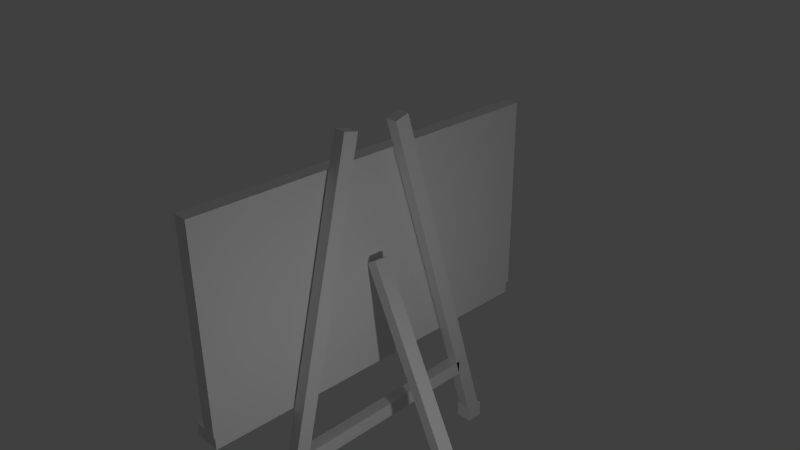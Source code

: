# Source: Blackboard.blend  (saved by Blender 2.73.0; exported with 4.5.12 LTS)
import bpy
from mathutils import Matrix  # noqa: F401  (used for matrix-valued properties, if any)

bpy.ops.wm.read_factory_settings(use_empty=True)
scene = bpy.context.scene
scene.name = 'Scene'

# ---- collections
col_collection_1 = bpy.data.collections.new('Collection 1'); scene.collection.children.link(col_collection_1)

# ---- materials (node trees are filled in below, after node groups)
mat_material = bpy.data.materials.new('Material')
mat_material.alpha_threshold = 0.0
mat_material.use_transparent_shadow = False
mat_material.roughness = 0.5
mat_material.line_color = (0.0, 0.0, 0.0, 1.0)
mat_material_007 = bpy.data.materials.new('Material.007')
mat_material_007.alpha_threshold = 0.0
mat_material_007.use_transparent_shadow = False
mat_material_007.roughness = 0.5
mat_material_008 = bpy.data.materials.new('Material.008')
mat_material_008.alpha_threshold = 0.0
mat_material_008.use_transparent_shadow = False
mat_material_008.roughness = 0.5
mat_material_006 = bpy.data.materials.new('Material.006')
mat_material_006.alpha_threshold = 0.0
mat_material_006.use_transparent_shadow = False
mat_material_006.roughness = 0.5
mat_material_003 = bpy.data.materials.new('Material.003')
mat_material_003.alpha_threshold = 0.0
mat_material_003.use_transparent_shadow = False
mat_material_003.roughness = 0.5
mat_material_004 = bpy.data.materials.new('Material.004')
mat_material_004.alpha_threshold = 0.0
mat_material_004.use_transparent_shadow = False
mat_material_004.roughness = 0.5
mat_material_001 = bpy.data.materials.new('Material.001')
mat_material_001.alpha_threshold = 0.0
mat_material_001.use_transparent_shadow = False
mat_material_001.roughness = 0.5
mat_material_002 = bpy.data.materials.new('Material.002')
mat_material_002.alpha_threshold = 0.0
mat_material_002.use_transparent_shadow = False
mat_material_002.roughness = 0.5
mat_material_005 = bpy.data.materials.new('Material.005')
mat_material_005.alpha_threshold = 0.0
mat_material_005.use_transparent_shadow = False
mat_material_005.roughness = 0.5

# ---- material node trees

# ---- world
world_world = bpy.data.worlds.new('World'); scene.world = world_world
world_world.color = (0.05088, 0.05088, 0.05088)
world_world.use_sun_shadow = False
world_world.sun_shadow_jitter_overblur = 0.0
world_world.cycles.sampling_method = 'MANUAL'
world_world.cycles.sample_map_resolution = 256

# ---- cameras
cam_camera = bpy.data.cameras.new('Camera')
cam_camera.clip_end = 100.0
cam_camera.lens = 35.0
cam_camera.sensor_width = 32.0
cam_camera.sensor_height = 18.0
cam_camera.ortho_scale = 7.314
cam_camera.dof.focus_distance = 0.0
cam_camera.dof.aperture_fstop = 128.0

# ---- lights
light_lamp_002 = bpy.data.lights.new('Lamp.002', 'POINT')
light_lamp_002.transmission_factor = 0.0
light_lamp_002.cutoff_distance = 30.0
light_lamp_002.energy = 100.0
light_lamp_002.shadow_buffer_clip_start = 1.001
light_lamp_002.shadow_soft_size = 0.1
light_lamp_002.shadow_maximum_resolution = 0.006
light_lamp_002.use_absolute_resolution = True
light_lamp_002.cycles.use_multiple_importance_sampling = False
light_lamp_001 = bpy.data.lights.new('Lamp.001', 'POINT')
light_lamp_001.transmission_factor = 0.0
light_lamp_001.cutoff_distance = 30.0
light_lamp_001.energy = 100.0
light_lamp_001.shadow_buffer_clip_start = 1.001
light_lamp_001.shadow_soft_size = 0.1
light_lamp_001.shadow_maximum_resolution = 0.006
light_lamp_001.use_absolute_resolution = True
light_lamp_001.cycles.use_multiple_importance_sampling = False
light_lamp = bpy.data.lights.new('Lamp', 'POINT')
light_lamp.transmission_factor = 0.0
light_lamp.cutoff_distance = 30.0
light_lamp.energy = 100.0
light_lamp.shadow_buffer_clip_start = 1.001
light_lamp.shadow_soft_size = 0.1
light_lamp.shadow_maximum_resolution = 0.006
light_lamp.use_absolute_resolution = True
light_lamp.cycles.use_multiple_importance_sampling = False

# ---- meshes
me_cube = bpy.data.meshes.new('Cube')
me_cube.from_pydata([(-13.3, -0.09025, -1.834), (-13.3, -0.02047, -1.834), (-15.06, -0.02047, -1.834), (-15.06, -0.09025, -1.834), (-13.3, -0.09025, -1.706), (-13.3, -0.02047, -1.706), (-15.06, -0.02047, -1.706), (-15.06, -0.09025, -1.706), (-0.7185, 0.4623, -1.839), (-0.7185, 0.5321, -1.839), (-2.475, 0.5321, -1.839), (-2.475, 0.4623, -1.839), (-0.7185, 0.4623, -1.71), (-0.7185, 0.5321, -1.71), (-2.475, 0.5321, -1.71), (-2.475, 0.4623, -1.71), (-0.7185, -0.5591, -1.845), (-0.7185, -0.4893, -1.845), (-2.475, -0.4893, -1.845), (-2.475, -0.5591, -1.845), (-0.7185, -0.5591, -1.717), (-0.7185, -0.4893, -1.717), (-2.475, -0.4893, -1.717), (-2.475, -0.5591, -1.717), (-2.17, 0.399, -1.303), (-2.17, 0.398, -1.189), (-0.8999, 0.398, -1.189), (-0.8999, 0.399, -1.303), (-2.17, -0.4521, -1.329), (-2.17, -0.4532, -1.215), (-0.8999, -0.4532, -1.215), (-0.8999, -0.4521, -1.329), (-1.845, 0.005541, 0.03223), (-1.823, -0.05611, 0.03513), (-0.7075, -0.05611, -0.009247), (-0.729, 0.005541, -0.01214), (-14.75, -0.02564, -1.705), (-14.73, -0.08729, -1.702), (-13.62, -0.08729, -1.746), (-13.64, -0.02564, -1.749), (-2.17, 0.1039, 1.026), (-2.17, 0.04452, 0.9951), (-0.9001, 0.04452, 0.9951), (-0.9001, 0.1039, 1.026), (-2.17, 0.526, -1.706), (-2.17, 0.4666, -1.737), (-0.9001, 0.4666, -1.737), (-0.9001, 0.526, -1.706), (-2.17, -0.129, 1.012), (-2.17, -0.1889, 1.038), (-0.9001, -0.1889, 1.038), (-0.9001, -0.129, 1.012), (-2.17, -0.492, -1.749), (-2.17, -0.552, -1.722), (-0.9001, -0.552, -1.722), (-0.9001, -0.492, -1.749), (-0.7182, -0.7711, -0.8649), (-0.7182, 0.7608, -0.8649), (2.157, 0.7608, -0.8649), (2.157, -0.7711, -0.8649), (-0.7182, -0.7711, -0.7684), (-0.7182, 0.7608, -0.7684), (2.157, 0.7608, -0.7684), (2.157, -0.7711, -0.7684), (0.85, 0.7751, -0.7751), (0.85, -0.7751, -0.7751), (-0.7001, -0.7751, -0.7751), (-0.7001, 0.7751, -0.7751), (0.85, 0.7751, 0.7751), (0.85, -0.7751, 0.7751), (-0.7001, -0.7751, 0.7751), (-0.7001, 0.7751, 0.7751), (-0.6129, 0.6683, -0.6683), (-0.6129, -0.6683, -0.6683), (-0.6129, 0.6683, 0.6683), (-0.6129, -0.6683, 0.6683)], [], [(4, 5, 1, 0), (5, 6, 2, 1), (6, 7, 3, 2), (7, 4, 0, 3), (0, 1, 2, 3), (7, 6, 5, 4), (12, 13, 9, 8), (13, 14, 10, 9), (14, 15, 11, 10), (15, 12, 8, 11), (8, 9, 10, 11), (15, 14, 13, 12), (20, 21, 17, 16), (21, 22, 18, 17), (22, 23, 19, 18), (23, 20, 16, 19), (16, 17, 18, 19), (23, 22, 21, 20), (28, 29, 25, 24), (29, 30, 26, 25), (30, 31, 27, 26), (31, 28, 24, 27), (24, 25, 26, 27), (31, 30, 29, 28), (36, 37, 33, 32), (37, 38, 34, 33), (38, 39, 35, 34), (39, 36, 32, 35), (32, 33, 34, 35), (39, 38, 37, 36), (44, 45, 41, 40), (45, 46, 42, 41), (46, 47, 43, 42), (47, 44, 40, 43), (40, 41, 42, 43), (47, 46, 45, 44), (52, 53, 49, 48), (53, 54, 50, 49), (54, 55, 51, 50), (55, 52, 48, 51), (48, 49, 50, 51), (55, 54, 53, 52), (60, 61, 57, 56), (61, 62, 58, 57), (62, 63, 59, 58), (63, 60, 56, 59), (56, 57, 58, 59), (63, 62, 61, 60), (64, 65, 66, 67), (68, 71, 70, 69), (68, 69, 75, 74), (65, 69, 70, 66), (66, 70, 71, 67), (68, 64, 67, 71), (72, 74, 75, 73), (69, 65, 73, 75), (64, 68, 74, 72), (65, 64, 72, 73)])
me_cube.polygons.foreach_set('material_index', [1, 1, 1, 1, 1, 1, 2, 2, 2, 2, 2, 2, 3, 3, 3, 3, 3, 3, 4, 4, 4, 4, 4, 4, 5, 5, 5, 5, 5, 5, 6, 6, 6, 6, 6, 6, 7, 7, 7, 7, 7, 7, 8, 8, 8, 8, 8, 8, 0, 0, 0, 0, 0, 0, 0, 0, 0, 0])
_uv = me_cube.uv_layers.new(name='UVMap')
_uv.uv.foreach_set('vector', [0.0, 0.0, 1.0, 0.0, 1.0, 1.0, 0.0, 1.0, 0.0, 0.0, 1.0, 0.0, 1.0, 1.0, 0.0, 1.0, 0.0, 0.0, 1.0, 0.0, 1.0, 1.0, 0.0, 1.0, 0.0, 0.0, 1.0, 0.0, 1.0, 1.0, 0.0, 1.0, 0.0, 0.0, 1.0, 0.0, 1.0, 1.0, 0.0, 1.0, 0.0, 0.0, 1.0, 0.0, 1.0, 1.0, 0.0, 1.0, 0.0, 0.0, 1.0, 0.0, 1.0, 1.0, 0.0, 1.0, 0.0, 0.0, 1.0, 0.0, 1.0, 1.0, 0.0, 1.0, 0.0, 0.0, 1.0, 0.0, 1.0, 1.0, 0.0, 1.0, 0.0, 0.0, 1.0, 0.0, 1.0, 1.0, 0.0, 1.0, 0.0, 0.0, 1.0, 0.0, 1.0, 1.0, 0.0, 1.0, 0.0, 0.0, 1.0, 0.0, 1.0, 1.0, 0.0, 1.0, 0.0, 0.0, 1.0, 0.0, 1.0, 1.0, 0.0, 1.0, 0.0, 0.0, 1.0, 0.0, 1.0, 1.0, 0.0, 1.0, 0.0, 0.0, 1.0, 0.0, 1.0, 1.0, 0.0, 1.0, 0.0, 0.0, 1.0, 0.0, 1.0, 1.0, 0.0, 1.0, 0.0, 0.0, 1.0, 0.0, 1.0, 1.0, 0.0, 1.0, 0.0, 0.0, 1.0, 0.0, 1.0, 1.0, 0.0, 1.0, 0.0, 0.0, 1.0, 0.0, 1.0, 1.0, 0.0, 1.0, 0.0, 0.0, 1.0, 0.0, 1.0, 1.0, 0.0, 1.0, 0.0, 0.0, 1.0, 0.0, 1.0, 1.0, 0.0, 1.0, 0.0, 0.0, 1.0, 0.0, 1.0, 1.0, 0.0, 1.0, 0.0, 0.0, 1.0, 0.0, 1.0, 1.0, 0.0, 1.0, 0.0, 0.0, 1.0, 0.0, 1.0, 1.0, 0.0, 1.0, 0.0, 0.0, 1.0, 0.0, 1.0, 1.0, 0.0, 1.0, 0.0, 0.0, 1.0, 0.0, 1.0, 1.0, 0.0, 1.0, 0.0, 0.0, 1.0, 0.0, 1.0, 1.0, 0.0, 1.0, 0.0, 0.0, 1.0, 0.0, 1.0, 1.0, 0.0, 1.0, 0.0, 0.0, 1.0, 0.0, 1.0, 1.0, 0.0, 1.0, 0.0, 0.0, 1.0, 0.0, 1.0, 1.0, 0.0, 1.0, 0.0, 0.0, 1.0, 0.0, 1.0, 1.0, 0.0, 1.0, 0.0, 0.0, 1.0, 0.0, 1.0, 1.0, 0.0, 1.0, 0.0, 0.0, 1.0, 0.0, 1.0, 1.0, 0.0, 1.0, 0.0, 0.0, 1.0, 0.0, 1.0, 1.0, 0.0, 1.0, 0.0, 0.0, 1.0, 0.0, 1.0, 1.0, 0.0, 1.0, 0.0, 0.0, 1.0, 0.0, 1.0, 1.0, 0.0, 1.0, 0.0, 0.0, 1.0, 0.0, 1.0, 1.0, 0.0, 1.0, 0.0, 0.0, 1.0, 0.0, 1.0, 1.0, 0.0, 1.0, 0.0, 0.0, 1.0, 0.0, 1.0, 1.0, 0.0, 1.0, 0.0, 0.0, 1.0, 0.0, 1.0, 1.0, 0.0, 1.0, 0.0, 0.0, 1.0, 0.0, 1.0, 1.0, 0.0, 1.0, 0.0, 0.0, 1.0, 0.0, 1.0, 1.0, 0.0, 1.0, 0.0, 0.0, 1.0, 0.0, 1.0, 1.0, 0.0, 1.0, 0.0, 0.0, 1.0, 0.0, 1.0, 1.0, 0.0, 1.0, 0.0, 0.0, 1.0, 0.0, 1.0, 1.0, 0.0, 1.0, 0.0, 0.0, 1.0, 0.0, 1.0, 1.0, 0.0, 1.0, 0.0, 0.0, 1.0, 0.0, 1.0, 1.0, 0.0, 1.0, 0.0, 0.0, 1.0, 0.0, 1.0, 1.0, 0.0, 1.0, 0.0, 0.0, 0.0, 0.0, 0.0, 0.0, 0.0, 0.0, 0.0, 0.0, 0.0, 0.0, 0.0, 0.0, 0.0, 0.0, 0.9999, 0.9462, 9.726e-05, 0.9462, 0.06899, 9.726e-05, 0.931, 9.745e-05, 0.0, 0.0, 0.0, 0.0, 0.0, 0.0, 0.0, 0.0, 9.998e-05, 0.9999, 9.998e-05, 9.998e-05, 0.9999, 9.998e-05, 0.9999, 0.9999, 0.0, 0.0, 0.0, 0.0, 0.0, 0.0, 0.0, 0.0, 0.9999, 9.998e-05, 0.9999, 0.9999, 9.998e-05, 0.9999, 0.0001001, 0.0001004, 9.73e-05, 0.9999, 9.726e-05, 9.726e-05, 0.9462, 0.06899, 0.9462, 0.931, 0.9462, 9.726e-05, 0.9462, 0.9999, 9.726e-05, 0.931, 9.726e-05, 0.06899, 9.726e-05, 9.726e-05, 0.9999, 9.726e-05, 0.931, 0.9462, 0.06899, 0.9462])
me_cube.materials.append(mat_material)
me_cube.materials.append(mat_material_007)
me_cube.materials.append(mat_material_008)
me_cube.materials.append(mat_material_006)
me_cube.materials.append(mat_material_003)
me_cube.materials.append(mat_material_004)
me_cube.materials.append(mat_material_001)
me_cube.materials.append(mat_material_002)
me_cube.materials.append(mat_material_005)
me_cube.use_remesh_preserve_volume = False
me_cube.use_remesh_preserve_attributes = False
me_cube.use_mirror_vertex_groups = False
me_cube.update()

# ---- objects
ob_lamp_002 = bpy.data.objects.new('Lamp.002', light_lamp_002)
ob_lamp_001 = bpy.data.objects.new('Lamp.001', light_lamp_001)
ob_blackboard = bpy.data.objects.new('Blackboard', me_cube)
ob_lamp = bpy.data.objects.new('Lamp', light_lamp)
ob_camera = bpy.data.objects.new('Camera', cam_camera)

# ---- transforms, parenting, visibility, modifiers, constraints
ob_lamp_002.location = (4.604, -1.296, -0.1001)
ob_lamp_002.rotation_euler = (0.6503, 0.05522, 1.866)
ob_lamp_002.lock_rotations_4d = False
ob_lamp_002.empty_display_type = 'ARROWS'
ob_lamp_002.color = (0.0, 0.0, 0.0, 0.0)
ob_lamp_002.lineart.crease_threshold = 0.0
ob_lamp_001.location = (-8.032, -0.9614, -1.436)
ob_lamp_001.rotation_euler = (0.6503, 0.05522, 1.866)
ob_lamp_001.lock_rotations_4d = False
ob_lamp_001.empty_display_type = 'ARROWS'
ob_lamp_001.color = (0.0, 0.0, 0.0, 0.0)
ob_lamp_001.lineart.crease_threshold = 0.0
ob_blackboard.location = (0.0, 0.0, 0.0)
ob_blackboard.scale = (-0.1349, 3.395, 1.844)
ob_blackboard.lock_rotations_4d = False
ob_blackboard.empty_display_type = 'ARROWS'
ob_blackboard.lineart.crease_threshold = 0.0
ob_lamp.location = (-5.642, 1.005, 9.172)
ob_lamp.rotation_euler = (0.6503, 0.05522, 1.866)
ob_lamp.lock_rotations_4d = False
ob_lamp.empty_display_type = 'ARROWS'
ob_lamp.color = (0.0, 0.0, 0.0, 0.0)
ob_lamp.lineart.crease_threshold = 0.0
ob_camera.location = (7.481, -6.508, 5.344)
ob_camera.rotation_euler = (1.109, 0.01082, 0.8149)
ob_camera.lock_rotations_4d = False
ob_camera.empty_display_type = 'ARROWS'
ob_camera.color = (0.0, 0.0, 0.0, 0.0)
ob_camera.display_type = 'WIRE'
ob_camera.lineart.crease_threshold = 0.0

# ---- collection membership
col_collection_1.objects.link(ob_lamp_002)
col_collection_1.objects.link(ob_lamp_001)
col_collection_1.objects.link(ob_blackboard)
col_collection_1.objects.link(ob_lamp)
col_collection_1.objects.link(ob_camera)

# ---- scene / render settings (as saved in the file)
scene.camera = ob_camera
scene.frame_start = 1; scene.frame_end = 250; scene.frame_set(1)
scene.render.engine = 'BLENDER_EEVEE_NEXT'
scene.render.resolution_percentage = 50
scene.render.dither_intensity = 0.0
scene.cycles.use_denoising = False
scene.cycles.samples = 10
scene.cycles.sampling_pattern = 'TABULATED_SOBOL'
scene.cycles.light_sampling_threshold = 0.0
scene.cycles.use_adaptive_sampling = False
scene.cycles.use_light_tree = False
scene.cycles.blur_glossy = 0.0
scene.cycles.pixel_filter_type = 'GAUSSIAN'
scene.cycles.sample_clamp_indirect = 0.0
scene.view_settings.view_transform = 'Standard'
bpy.context.view_layer.update()
